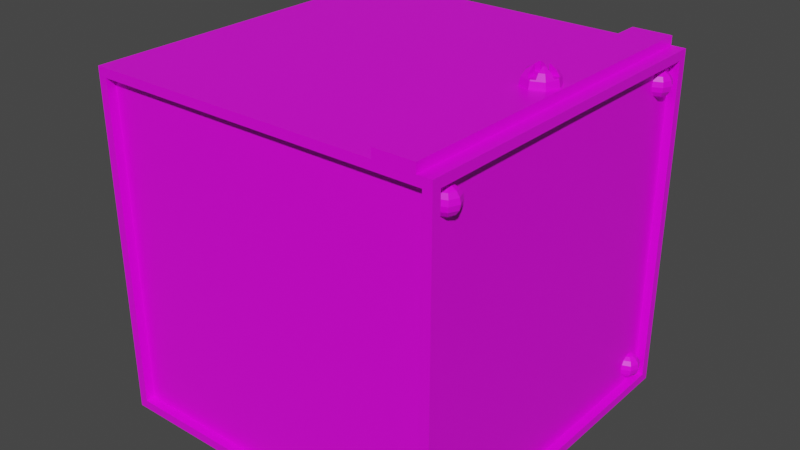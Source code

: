 # Source: machine_tile2.blend  (saved by Blender 4.2.66; exported with 4.5.12 LTS)
import bpy
from mathutils import Matrix  # noqa: F401  (used for matrix-valued properties, if any)

bpy.ops.wm.read_factory_settings(use_empty=True)
scene = bpy.context.scene
scene.name = 'Scene'

# ---- collections
col_collection = bpy.data.collections.new('Collection'); scene.collection.children.link(col_collection)

# ---- images (referenced by path relative to the original .blend; pixels are not part of the script)
import os
ASSET_DIR = os.environ.get("B2B_ASSET_DIR", "")  # directory of the original .blend (textures are referenced by path, not embedded)
HERE = os.path.dirname(os.path.abspath(__file__))  # packed textures are extracted next to this script under _unpacked/

def load_image(name, relpath, width, height, colorspace="sRGB"):
    """Load a texture the original file referenced (path relative to the .blend, or extracted next to this script)."""
    p = next((c for c in (os.path.join(HERE, relpath), os.path.join(ASSET_DIR, relpath)) if relpath and os.path.exists(c)), "")
    if p:
        img = bpy.data.images.load(p, check_existing=True)
        img.name = name
    else:  # same state as the original file: an image datablock whose file is absent (Cycles renders it pink)
        img = bpy.data.images.new(name, width, height)
        img.source = "FILE"
        img.filepath = "//" + (relpath or name)
    img.colorspace_settings.name = colorspace
    return img
img_carry_vault_tex_png = load_image('carry_vault_tex.png', 'carry_vault_tex.png', 1024, 1024, 'sRGB')

# ---- materials (node trees are filled in below, after node groups)
mat_carry_vault_material = bpy.data.materials.new('carry_vault_material')
mat_carry_vault_material.alpha_threshold = 0.0
mat_carry_vault_material.use_transparent_shadow = False
mat_carry_vault_material.line_color = (0.0, 0.0, 0.0, 1.0)

# ---- material node trees
mat_carry_vault_material.use_nodes = True; mat_carry_vault_material.node_tree.nodes.clear()
_N = mat_carry_vault_material.node_tree.nodes; _L = mat_carry_vault_material.node_tree.links
n0 = _N.new('ShaderNodeOutputMaterial'); n0.name = 'Material Output'; n0.location = (300, 300)
n1 = _N.new('ShaderNodeBsdfPrincipled'); n1.name = 'Principled BSDF'; n1.location = (10, 300)
n1.distribution = 'GGX'
n1.subsurface_method = 'RANDOM_WALK_SKIN'
n1.inputs[2].default_value = 0.4
n1.inputs[3].default_value = 1.45
n1.inputs[27].default_value = (0.0, 0.0, 0.0, 1.0)
n1.inputs[28].default_value = 1.0
n2 = _N.new('ShaderNodeTexImage'); n2.name = '画像テクスチャ'; n2.location = (-280, 280)
n2.image = img_carry_vault_tex_png
_L.new(n1.outputs[0], n0.inputs[0])
_L.new(n2.outputs[0], n1.inputs[0])
n0.is_active_output = True

# ---- world
world_world = bpy.data.worlds.new('World'); scene.world = world_world
world_world.use_nodes = True; world_world.node_tree.nodes.clear()
_N = world_world.node_tree.nodes; _L = world_world.node_tree.links
n0 = _N.new('ShaderNodeOutputWorld'); n0.name = 'World Output'; n0.location = (300, 300)
n1 = _N.new('ShaderNodeBackground'); n1.name = 'Background'; n1.location = (10, 300)
n1.inputs[0].default_value = (0.05088, 0.05088, 0.05088, 1.0)
_L.new(n1.outputs[0], n0.inputs[0])
n0.is_active_output = True
world_world.color = (0.05088, 0.05088, 0.05088)
world_world.use_sun_shadow = False
world_world.sun_shadow_jitter_overblur = 0.0

# ---- meshes
me_cube = bpy.data.meshes.new('Cube')
me_cube.from_pydata([(0.5, -0.5, -0.975), (0.0, -0.5, -0.975), (0.5, 0.0, -0.975), (0.0, 0.0, -0.975), (0.35, 0.0, 0.025), (0.35, -0.46, 0.025), (0.0, 0.0, 0.0), (0.35, 0.0, 0.0), (0.0, -0.46, 0.0), (0.35, -0.46, 0.0), (0.46, 0.0, 0.025), (0.46, -0.46, 0.025), (0.5, 0.0, 0.0), (0.5, -0.5, 0.0), (0.0, -0.5, 0.0), (0.46, 0.0, 0.0), (0.46, -0.46, 0.0), (0.0, -0.5, -0.95), (0.0, -0.5, -0.025), (0.475, -0.5, -0.025), (0.475, -0.5, -0.95), (0.0, -0.475, -0.95), (0.0, -0.475, -0.025), (0.475, -0.475, -0.025), (0.475, -0.475, -0.95), (0.475, 0.0, -0.02436), (0.475, -0.475, -0.02564), (0.475, 0.0, -0.95), (0.475, -0.475, -0.95), (0.5, -0.475, -0.95), (0.5, -0.475, -0.02564), (0.5, 0.0, -0.02436), (0.5, 0.0, -0.95), (0.475, -0.4116, -0.04242), (0.475, -0.4001, -0.05007), (0.475, -0.3925, -0.06151), (0.475, -0.3898, -0.075), (0.475, -0.3925, -0.08849), (0.475, -0.4001, -0.09993), (0.475, -0.4116, -0.1076), (0.4845, -0.4155, -0.04242), (0.4926, -0.4074, -0.05007), (0.498, -0.402, -0.06151), (0.4999, -0.4001, -0.075), (0.498, -0.402, -0.08849), (0.4926, -0.4074, -0.09993), (0.4845, -0.4155, -0.1076), (0.4885, -0.4251, -0.04242), (0.4999, -0.4251, -0.05007), (0.5076, -0.4251, -0.06151), (0.5103, -0.4251, -0.075), (0.5076, -0.4251, -0.08849), (0.4999, -0.4251, -0.09993), (0.4885, -0.4251, -0.1076), (0.4845, -0.4346, -0.04242), (0.4926, -0.4427, -0.05007), (0.498, -0.4481, -0.06151), (0.4999, -0.45, -0.075), (0.498, -0.4481, -0.08849), (0.4926, -0.4427, -0.09993), (0.4845, -0.4346, -0.1076), (0.475, -0.4386, -0.04242), (0.475, -0.45, -0.05007), (0.475, -0.4576, -0.06151), (0.475, -0.4603, -0.075), (0.475, -0.4576, -0.08849), (0.475, -0.45, -0.09993), (0.475, -0.4386, -0.1076), (0.475, -0.4251, -0.03974), (0.475, -0.4251, -0.1103), (0.475, -0.4251, -0.075), (0.475, -0.4115, -0.8674), (0.475, -0.4001, -0.8751), (0.475, -0.3924, -0.8865), (0.475, -0.3897, -0.9), (0.475, -0.3924, -0.9135), (0.475, -0.4001, -0.9249), (0.475, -0.4115, -0.9326), (0.4845, -0.4155, -0.8674), (0.4926, -0.4074, -0.8751), (0.498, -0.402, -0.8865), (0.4999, -0.4001, -0.9), (0.498, -0.402, -0.9135), (0.4926, -0.4074, -0.9249), (0.4845, -0.4155, -0.9326), (0.4885, -0.425, -0.8674), (0.4999, -0.425, -0.8751), (0.5076, -0.425, -0.8865), (0.5103, -0.425, -0.9), (0.5076, -0.425, -0.9135), (0.4999, -0.425, -0.9249), (0.4885, -0.425, -0.9326), (0.4845, -0.4345, -0.8674), (0.4926, -0.4426, -0.8751), (0.498, -0.448, -0.8865), (0.4999, -0.4499, -0.9), (0.498, -0.448, -0.9135), (0.4926, -0.4426, -0.9249), (0.4845, -0.4345, -0.9326), (0.475, -0.4385, -0.8674), (0.475, -0.4499, -0.8751), (0.475, -0.4576, -0.8865), (0.475, -0.4603, -0.9), (0.475, -0.4576, -0.9135), (0.475, -0.4499, -0.9249), (0.475, -0.4385, -0.9326), (0.475, -0.425, -0.8647), (0.4655, -0.4345, -0.8674), (0.4574, -0.4426, -0.8751), (0.452, -0.448, -0.8865), (0.4501, -0.4499, -0.9), (0.452, -0.448, -0.9135), (0.4574, -0.4426, -0.9249), (0.4655, -0.4345, -0.9326), (0.4615, -0.425, -0.8674), (0.4501, -0.425, -0.8751), (0.4424, -0.425, -0.8865), (0.4397, -0.425, -0.9), (0.4424, -0.425, -0.9135), (0.4501, -0.425, -0.9249), (0.4615, -0.425, -0.9326), (0.475, -0.425, -0.9353), (0.4655, -0.4155, -0.8674), (0.4574, -0.4074, -0.8751), (0.452, -0.402, -0.8865), (0.4501, -0.4001, -0.9), (0.452, -0.402, -0.9135), (0.4574, -0.4074, -0.9249), (0.4655, -0.4155, -0.9326), (-0.5, -0.5, -0.975), (-0.5, 0.0, -0.975), (-0.46, 0.0, 0.0), (-0.46, -0.46, 0.0), (-0.5, 0.0, 0.0), (-0.5, -0.5, 0.0), (0.35, -0.5, 0.0), (0.46, -0.5, 0.0), (-0.475, -0.5, -0.025), (-0.475, -0.5, -0.95), (-0.475, -0.475, -0.025), (-0.475, -0.475, -0.95), (-0.475, 0.0, -0.02436), (-0.475, -0.475, -0.02564), (-0.475, 0.0, -0.95), (-0.475, -0.475, -0.95), (-0.5, -0.475, -0.95), (-0.5, -0.475, -0.02564), (-0.5, 0.0, -0.02436), (-0.5, 0.0, -0.95), (0.5, 0.5, -0.975), (0.3939, 0.01152, 0.04727), (0.0, 0.5, -0.975), (0.3939, -0.01085, 0.04727), (0.4163, 0.01152, 0.04727), (0.405, -0.04633, 0.04429), (0.4163, -0.01085, 0.04727), (0.405, -0.05013, 0.02517), (0.405, -0.0001727, 0.02517), (0.4185, -0.01369, 0.07133), (0.4299, -0.02515, 0.0605), (0.4376, -0.03281, 0.04429), (0.4403, -0.0355, 0.02517), (0.4511, -0.0001726, 0.04429), (0.4549, -0.0001726, 0.02517), (0.4185, 0.01335, 0.07133), (0.4299, 0.02481, 0.0605), (0.4376, 0.03247, 0.04429), (0.4403, 0.03515, 0.02517), (0.405, 0.04599, 0.04429), (0.405, 0.04979, 0.02517), (0.3914, 0.01335, 0.07133), (0.38, 0.02481, 0.0605), (0.3723, 0.03247, 0.04429), (0.3696, 0.03515, 0.02517), (0.3588, -0.0001726, 0.04429), (0.355, -0.0001726, 0.02517), (0.3914, -0.01369, 0.07133), (0.38, -0.02515, 0.0605), (0.3723, -0.03281, 0.04429), (0.3696, -0.0355, 0.02517), (0.35, 0.46, 0.025), (0.46, 0.46, 0.025), (0.5, 0.5, 0.0), (0.0, 0.5, 0.0), (0.0, 0.46, 0.0), (0.46, 0.46, 0.0), (0.405, -0.04434, 0.04727), (0.4163, -0.03081, 0.0605), (0.4163, -0.03965, 0.04727), (0.4163, -0.0146, 0.07133), (0.4163, -0.01149, 0.07195), (0.4163, -0.01085, 0.072), (0.4197, -0.01085, 0.07133), (0.4359, -0.01085, 0.0605), (0.4447, -0.01085, 0.04727), (0.4491, -0.0001726, 0.04727), (0.4192, 0.01152, 0.07133), (0.4354, 0.01152, 0.0605), (0.4443, 0.01152, 0.04727), (0.4167, 0.01152, 0.07184), (0.4163, 0.03047, 0.0605), (0.4163, 0.0393, 0.04727), (0.405, 0.04399, 0.04727), (0.4163, 0.01426, 0.07133), (0.4163, 0.01152, 0.07187), (0.3939, 0.03058, 0.0605), (0.3939, 0.03941, 0.04727), (0.3933, 0.01152, 0.07184), (0.3939, 0.01437, 0.07133), (0.3939, 0.01152, 0.07189), (0.3907, 0.01152, 0.07133), (0.3745, 0.01152, 0.0605), (0.3656, 0.01152, 0.04727), (0.3608, -0.0001726, 0.04727), (0.3903, -0.01085, 0.07133), (0.374, -0.01085, 0.0605), (0.3652, -0.01085, 0.04727), (0.3939, -0.01123, 0.07202), (0.3939, -0.01085, 0.07205), (0.3939, -0.03092, 0.0605), (0.3939, -0.03976, 0.04727), (0.3939, -0.01471, 0.07133), (0.0, 0.5, -0.95), (0.0, 0.5, -0.025), (0.475, 0.5, -0.025), (0.475, 0.5, -0.95), (0.0, 0.475, -0.95), (0.0, 0.475, -0.025), (0.475, 0.475, -0.025), (0.475, 0.475, -0.95), (0.475, 0.475, -0.02564), (0.475, 0.475, -0.95), (0.5, 0.475, -0.95), (0.5, 0.475, -0.02564), (0.475, 0.4116, -0.04242), (0.475, 0.4001, -0.05007), (0.475, 0.3925, -0.06151), (0.475, 0.3898, -0.075), (0.475, 0.3925, -0.08849), (0.475, 0.4001, -0.09993), (0.475, 0.4116, -0.1076), (0.4845, 0.4155, -0.04242), (0.4926, 0.4074, -0.05007), (0.498, 0.402, -0.06151), (0.4999, 0.4001, -0.075), (0.498, 0.402, -0.08849), (0.4926, 0.4074, -0.09993), (0.4845, 0.4155, -0.1076), (0.4885, 0.4251, -0.04242), (0.4999, 0.4251, -0.05007), (0.5076, 0.4251, -0.06151), (0.5103, 0.4251, -0.075), (0.5076, 0.4251, -0.08849), (0.4999, 0.4251, -0.09993), (0.4885, 0.4251, -0.1076), (0.4845, 0.4346, -0.04242), (0.4926, 0.4427, -0.05007), (0.498, 0.4481, -0.06151), (0.4999, 0.45, -0.075), (0.498, 0.4481, -0.08849), (0.4926, 0.4427, -0.09993), (0.4845, 0.4346, -0.1076), (0.475, 0.4386, -0.04242), (0.475, 0.45, -0.05007), (0.475, 0.4576, -0.06151), (0.475, 0.4603, -0.075), (0.475, 0.4576, -0.08849), (0.475, 0.45, -0.09993), (0.475, 0.4386, -0.1076), (0.475, 0.4251, -0.03974), (0.475, 0.4251, -0.1103), (0.475, 0.4251, -0.075), (0.475, 0.4115, -0.8674), (0.475, 0.4001, -0.8751), (0.475, 0.3924, -0.8865), (0.475, 0.3897, -0.9), (0.475, 0.3924, -0.9135), (0.475, 0.4001, -0.9249), (0.475, 0.4115, -0.9326), (0.4845, 0.4155, -0.8674), (0.4926, 0.4074, -0.8751), (0.498, 0.402, -0.8865), (0.4999, 0.4001, -0.9), (0.498, 0.402, -0.9135), (0.4926, 0.4074, -0.9249), (0.4845, 0.4155, -0.9326), (0.4885, 0.425, -0.8674), (0.4999, 0.425, -0.8751), (0.5076, 0.425, -0.8865), (0.5103, 0.425, -0.9), (0.5076, 0.425, -0.9135), (0.4999, 0.425, -0.9249), (0.4885, 0.425, -0.9326), (0.4845, 0.4345, -0.8674), (0.4926, 0.4426, -0.8751), (0.498, 0.448, -0.8865), (0.4999, 0.4499, -0.9), (0.498, 0.448, -0.9135), (0.4926, 0.4426, -0.9249), (0.4845, 0.4345, -0.9326), (0.475, 0.4385, -0.8674), (0.475, 0.4499, -0.8751), (0.475, 0.4576, -0.8865), (0.475, 0.4603, -0.9), (0.475, 0.4576, -0.9135), (0.475, 0.4499, -0.9249), (0.475, 0.4385, -0.9326), (0.475, 0.425, -0.8647), (0.4655, 0.4345, -0.8674), (0.4574, 0.4426, -0.8751), (0.452, 0.448, -0.8865), (0.4501, 0.4499, -0.9), (0.452, 0.448, -0.9135), (0.4574, 0.4426, -0.9249), (0.4655, 0.4345, -0.9326), (0.4615, 0.425, -0.8674), (0.4501, 0.425, -0.8751), (0.4424, 0.425, -0.8865), (0.4397, 0.425, -0.9), (0.4424, 0.425, -0.9135), (0.4501, 0.425, -0.9249), (0.4615, 0.425, -0.9326), (0.475, 0.425, -0.9353), (0.4655, 0.4155, -0.8674), (0.4574, 0.4074, -0.8751), (0.452, 0.402, -0.8865), (0.4501, 0.4001, -0.9), (0.452, 0.402, -0.9135), (0.4574, 0.4074, -0.9249), (0.4655, 0.4155, -0.9326), (-0.5, 0.5, -0.975), (-0.5, 0.5, 0.0), (-0.46, 0.46, 0.0), (-0.475, 0.5, -0.025), (-0.475, 0.5, -0.95), (-0.475, 0.475, -0.025), (-0.475, 0.475, -0.95), (-0.475, 0.475, -0.02564), (-0.475, 0.475, -0.95), (-0.5, 0.475, -0.95), (-0.5, 0.475, -0.02564), (0.46, -0.5, 0.025), (0.35, -0.5, 0.025), (0.35, 0.5, 0.025), (0.46, 0.5, 0.025), (0.46, 0.5, 0.0), (0.35, 0.5, 0.0), (0.35, 0.46, 0.0)], [(347, 185)], [(3, 2, 0, 1), (10, 11, 16, 15), (1, 0, 20, 17), (2, 32, 29, 0), (16, 13, 12, 15), (0, 13, 19, 20), (29, 30, 13, 0), (8, 9, 7, 6), (5, 4, 7, 9), (16, 136, 13), (11, 10, 4, 5), (13, 136, 135, 14, 18, 19), (13, 30, 31, 12), (17, 20, 24, 21), (21, 24, 23, 22), (19, 18, 22, 23), (20, 19, 23, 24), (31, 30, 26, 25), (30, 29, 28, 26), (25, 26, 28, 27), (29, 32, 27, 28), (38, 37, 44, 45), (36, 35, 42, 43), (34, 33, 40, 41), (39, 38, 45, 46), (37, 36, 43, 44), (35, 34, 41, 42), (33, 68, 40), (69, 39, 46), (46, 45, 52, 53), (44, 43, 50, 51), (42, 41, 48, 49), (40, 68, 47), (69, 46, 53), (45, 44, 51, 52), (43, 42, 49, 50), (41, 40, 47, 48), (49, 48, 55, 56), (47, 68, 54), (69, 53, 60), (52, 51, 58, 59), (50, 49, 56, 57), (48, 47, 54, 55), (53, 52, 59, 60), (51, 50, 57, 58), (69, 60, 67), (59, 58, 65, 66), (57, 56, 63, 64), (55, 54, 61, 62), (60, 59, 66, 67), (58, 57, 64, 65), (56, 55, 62, 63), (54, 68, 61), (35, 36, 70), (65, 64, 70), (36, 37, 70), (64, 63, 70), (62, 61, 70), (68, 33, 70), (63, 62, 70), (61, 68, 70), (33, 34, 70), (38, 39, 70), (69, 67, 70), (66, 65, 70), (37, 38, 70), (39, 69, 70), (67, 66, 70), (34, 35, 70), (76, 75, 82, 83), (74, 73, 80, 81), (72, 71, 78, 79), (77, 76, 83, 84), (75, 74, 81, 82), (73, 72, 79, 80), (71, 106, 78), (121, 77, 84), (84, 83, 90, 91), (82, 81, 88, 89), (80, 79, 86, 87), (78, 106, 85), (121, 84, 91), (83, 82, 89, 90), (81, 80, 87, 88), (79, 78, 85, 86), (87, 86, 93, 94), (85, 106, 92), (121, 91, 98), (90, 89, 96, 97), (88, 87, 94, 95), (86, 85, 92, 93), (91, 90, 97, 98), (89, 88, 95, 96), (121, 98, 105), (97, 96, 103, 104), (95, 94, 101, 102), (93, 92, 99, 100), (98, 97, 104, 105), (96, 95, 102, 103), (94, 93, 100, 101), (92, 106, 99), (100, 99, 107, 108), (105, 104, 112, 113), (103, 102, 110, 111), (101, 100, 108, 109), (99, 106, 107), (121, 105, 113), (104, 103, 111, 112), (102, 101, 109, 110), (113, 112, 119, 120), (111, 110, 117, 118), (109, 108, 115, 116), (107, 106, 114), (121, 113, 120), (112, 111, 118, 119), (110, 109, 116, 117), (108, 107, 114, 115), (114, 106, 122), (121, 120, 128), (119, 118, 126, 127), (117, 116, 124, 125), (115, 114, 122, 123), (120, 119, 127, 128), (118, 117, 125, 126), (116, 115, 123, 124), (127, 126, 75, 76), (125, 124, 73, 74), (123, 122, 71, 72), (128, 127, 76, 77), (126, 125, 74, 75), (124, 123, 72, 73), (122, 106, 71), (121, 128, 77), (3, 1, 129, 130), (135, 9, 8, 14), (1, 17, 138, 129), (130, 129, 145, 148), (132, 131, 133, 134), (129, 138, 137, 134), (145, 129, 134, 146), (8, 6, 131, 132), (134, 14, 8, 132), (134, 137, 18, 14), (134, 133, 147, 146), (17, 21, 140, 138), (21, 22, 139, 140), (137, 139, 22, 18), (138, 140, 139, 137), (147, 141, 142, 146), (146, 142, 144, 145), (141, 143, 144, 142), (145, 144, 143, 148), (3, 151, 149, 2), (10, 15, 185, 181), (173, 157, 175), (159, 187, 188, 186, 154, 160), (189, 158, 190), (179, 157, 156), (156, 161, 160, 154), (189, 187, 159, 158), (192, 191, 190, 158), (175, 157, 179), (161, 163, 162, 160), (193, 192, 158, 159), (161, 157, 163), (195, 194, 193, 159, 160, 162), (163, 167, 166, 162), (196, 197, 165, 164), (165, 197, 198, 195, 162, 166), (164, 199, 196), (151, 222, 225, 149), (202, 201, 200, 165, 166, 168), (164, 203, 204, 199), (167, 169, 168, 166), (200, 203, 164, 165), (169, 157, 173), (171, 205, 206, 202, 168, 172), (207, 209, 208, 170), (156, 157, 161), (169, 173, 172, 168), (170, 208, 205, 171), (2, 149, 232, 32), (173, 175, 174, 172), (171, 211, 210, 170), (163, 157, 167), (174, 213, 212, 211, 171, 172), (170, 210, 207), (175, 179, 178, 174), (214, 215, 177, 176), (167, 157, 169), (177, 215, 216, 213, 174, 178), (176, 217, 218, 214), (185, 15, 12, 182), (149, 225, 224, 182), (154, 186, 220, 219, 177, 178), (176, 221, 217), (232, 149, 182, 233), (179, 156, 154, 178), (177, 219, 221, 176), (4, 180, 347, 7), (131, 6, 184, 332), (10, 181, 180, 4), (347, 346, 183, 184), (182, 224, 223, 183, 346, 345), (182, 12, 31, 233), (190, 191, 155, 188, 187, 189), (152, 155, 153, 150), (213, 216, 152, 150, 212), (214, 218, 152, 216, 215), (150, 209, 207, 210, 211, 212), (191, 192, 193, 194, 155), (196, 199, 204, 153, 198, 197), (195, 198, 153, 155, 194), (220, 186, 188, 155, 152), (218, 217, 221, 219, 220, 152), (203, 200, 201, 153, 204), (206, 205, 208, 209, 150), (202, 206, 150, 153, 201), (222, 226, 229, 225), (226, 227, 228, 229), (224, 228, 227, 223), (225, 229, 228, 224), (31, 25, 230, 233), (233, 230, 231, 232), (25, 27, 231, 230), (232, 231, 27, 32), (239, 246, 245, 238), (237, 244, 243, 236), (235, 242, 241, 234), (240, 247, 246, 239), (238, 245, 244, 237), (236, 243, 242, 235), (234, 241, 269), (270, 247, 240), (247, 254, 253, 246), (245, 252, 251, 244), (243, 250, 249, 242), (241, 248, 269), (270, 254, 247), (246, 253, 252, 245), (244, 251, 250, 243), (242, 249, 248, 241), (250, 257, 256, 249), (248, 255, 269), (270, 261, 254), (253, 260, 259, 252), (251, 258, 257, 250), (249, 256, 255, 248), (254, 261, 260, 253), (252, 259, 258, 251), (270, 268, 261), (260, 267, 266, 259), (258, 265, 264, 257), (256, 263, 262, 255), (261, 268, 267, 260), (259, 266, 265, 258), (257, 264, 263, 256), (255, 262, 269), (236, 271, 237), (266, 271, 265), (237, 271, 238), (265, 271, 264), (263, 271, 262), (269, 271, 234), (264, 271, 263), (262, 271, 269), (234, 271, 235), (239, 271, 240), (270, 271, 268), (267, 271, 266), (238, 271, 239), (240, 271, 270), (268, 271, 267), (235, 271, 236), (277, 284, 283, 276), (275, 282, 281, 274), (273, 280, 279, 272), (278, 285, 284, 277), (276, 283, 282, 275), (274, 281, 280, 273), (272, 279, 307), (322, 285, 278), (285, 292, 291, 284), (283, 290, 289, 282), (281, 288, 287, 280), (279, 286, 307), (322, 292, 285), (284, 291, 290, 283), (282, 289, 288, 281), (280, 287, 286, 279), (288, 295, 294, 287), (286, 293, 307), (322, 299, 292), (291, 298, 297, 290), (289, 296, 295, 288), (287, 294, 293, 286), (292, 299, 298, 291), (290, 297, 296, 289), (322, 306, 299), (298, 305, 304, 297), (296, 303, 302, 295), (294, 301, 300, 293), (299, 306, 305, 298), (297, 304, 303, 296), (295, 302, 301, 294), (293, 300, 307), (301, 309, 308, 300), (306, 314, 313, 305), (304, 312, 311, 303), (302, 310, 309, 301), (300, 308, 307), (322, 314, 306), (305, 313, 312, 304), (303, 311, 310, 302), (314, 321, 320, 313), (312, 319, 318, 311), (310, 317, 316, 309), (308, 315, 307), (322, 321, 314), (313, 320, 319, 312), (311, 318, 317, 310), (309, 316, 315, 308), (315, 323, 307), (322, 329, 321), (320, 328, 327, 319), (318, 326, 325, 317), (316, 324, 323, 315), (321, 329, 328, 320), (319, 327, 326, 318), (317, 325, 324, 316), (328, 277, 276, 327), (326, 275, 274, 325), (324, 273, 272, 323), (329, 278, 277, 328), (327, 276, 275, 326), (325, 274, 273, 324), (323, 272, 307), (322, 278, 329), (3, 130, 330, 151), (151, 330, 334, 222), (130, 148, 339, 330), (332, 331, 133, 131), (330, 331, 333, 334), (339, 340, 331, 330), (343, 180, 181, 344), (185, 182, 345), (331, 332, 184, 183), (345, 344, 181, 185), (331, 183, 223, 333), (147, 133, 331, 340), (222, 334, 336, 226), (226, 336, 335, 227), (333, 223, 227, 335), (334, 333, 335, 336), (147, 340, 337, 141), (340, 339, 338, 337), (141, 337, 338, 143), (339, 148, 143, 338), (136, 16, 11, 341), (341, 11, 5, 342), (136, 341, 342, 135), (5, 9, 135, 342), (345, 346, 343, 344), (7, 347, 184, 6), (346, 347, 180, 343)])
_uv = me_cube.uv_layers.new(name='UVMap')
_uv.uv.foreach_set('vector', [0.0288, 0.976, 0.03228, 0.976, 0.03228, 0.9795, 0.0288, 0.9795, 0.02093, 0.904, 0.01113, 0.9042, 0.01112, 0.9037, 0.02092, 0.9035, 0.0288, 0.9795, 0.03228, 0.9795, 0.03211, 0.9796, 0.0288, 0.9796, 0.03228, 0.976, 0.03246, 0.976, 0.03246, 0.9793, 0.03228, 0.9795, 0.03971, 0.9792, 0.03943, 0.9795, 0.03943, 0.976, 0.03971, 0.976, 0.03246, 0.9796, 0.03246, 0.9864, 0.03228, 0.9863, 0.03228, 0.9798, 0.03263, 0.9795, 0.03908, 0.9795, 0.03926, 0.9796, 0.03246, 0.9796, 0.01467, 0.9792, 0.01223, 0.9792, 0.01224, 0.976, 0.01468, 0.976, 0.01119, 0.9066, 0.02098, 0.9064, 0.02099, 0.9069, 0.0112, 0.9071, 0.03971, 0.9792, 0.03971, 0.9795, 0.03943, 0.9795, 0.01113, 0.9042, 0.02093, 0.904, 0.02098, 0.9064, 0.01119, 0.9066, 0.03228, 0.9866, 0.032, 0.9866, 0.03124, 0.9866, 0.02879, 0.9866, 0.02879, 0.9864, 0.03211, 0.9864, 0.03943, 0.9795, 0.03925, 0.9793, 0.03926, 0.976, 0.03943, 0.976, 0.0288, 0.9796, 0.03211, 0.9796, 0.03211, 0.9798, 0.0288, 0.9798, 0.02617, 0.9072, 0.02773, 0.9072, 0.02773, 0.9102, 0.02617, 0.9102, 0.03211, 0.9864, 0.02879, 0.9864, 0.02879, 0.9863, 0.03211, 0.9863, 0.03228, 0.9798, 0.03228, 0.9863, 0.03211, 0.9863, 0.03211, 0.9798, 0.03926, 0.976, 0.03925, 0.9793, 0.03908, 0.9793, 0.03909, 0.976, 0.03908, 0.9795, 0.03263, 0.9795, 0.03263, 0.9793, 0.03908, 0.9793, 0.03103, 0.9054, 0.03103, 0.9069, 0.02798, 0.9069, 0.02798, 0.9054, 0.03246, 0.9793, 0.03246, 0.976, 0.03263, 0.976, 0.03263, 0.9793, 0.03099, 0.8311, 0.03176, 0.8307, 0.03201, 0.832, 0.03138, 0.8321, 0.0326, 0.8306, 0.03345, 0.8307, 0.03328, 0.832, 0.03264, 0.832, 0.03425, 0.831, 0.03494, 0.8316, 0.03463, 0.8322, 0.03393, 0.8321, 0.0304, 0.8318, 0.03099, 0.8311, 0.03138, 0.8321, 0.03072, 0.8323, 0.03176, 0.8307, 0.0326, 0.8306, 0.03264, 0.832, 0.03201, 0.832, 0.03345, 0.8307, 0.03425, 0.831, 0.03393, 0.8321, 0.03328, 0.832, 0.03494, 0.8316, 0.03543, 0.8324, 0.03463, 0.8322, 0.02996, 0.8325, 0.0304, 0.8318, 0.03072, 0.8323, 0.03072, 0.8323, 0.03138, 0.8321, 0.03132, 0.833, 0.0307, 0.8328, 0.03201, 0.832, 0.03264, 0.832, 0.03267, 0.8334, 0.03194, 0.8332, 0.03328, 0.832, 0.03393, 0.8321, 0.03404, 0.833, 0.0334, 0.8332, 0.03463, 0.8322, 0.03543, 0.8324, 0.03468, 0.8327, 0.02996, 0.8325, 0.03072, 0.8323, 0.0307, 0.8328, 0.03138, 0.8321, 0.03201, 0.832, 0.03194, 0.8332, 0.03132, 0.833, 0.03264, 0.832, 0.03328, 0.832, 0.0334, 0.8332, 0.03267, 0.8334, 0.03393, 0.8321, 0.03463, 0.8322, 0.03468, 0.8327, 0.03404, 0.833, 0.0334, 0.8332, 0.03404, 0.833, 0.0346, 0.8337, 0.03413, 0.8343, 0.03468, 0.8327, 0.03543, 0.8324, 0.03502, 0.8331, 0.02996, 0.8325, 0.0307, 0.8328, 0.03039, 0.8332, 0.03132, 0.833, 0.03194, 0.8332, 0.0313, 0.8343, 0.03083, 0.8337, 0.03267, 0.8334, 0.0334, 0.8332, 0.03413, 0.8343, 0.03354, 0.8348, 0.03404, 0.833, 0.03468, 0.8327, 0.03502, 0.8331, 0.0346, 0.8337, 0.0307, 0.8328, 0.03132, 0.833, 0.03083, 0.8337, 0.03039, 0.8332, 0.03194, 0.8332, 0.03267, 0.8334, 0.03184, 0.8348, 0.0313, 0.8343, 0.02996, 0.8325, 0.03039, 0.8332, 0.02981, 0.8334, 0.03083, 0.8337, 0.0313, 0.8343, 0.03019, 0.835, 0.0299, 0.8342, 0.03354, 0.8348, 0.03413, 0.8343, 0.03538, 0.835, 0.03496, 0.8358, 0.0346, 0.8337, 0.03502, 0.8331, 0.03562, 0.8333, 0.03563, 0.8342, 0.03039, 0.8332, 0.03083, 0.8337, 0.0299, 0.8342, 0.02981, 0.8334, 0.0313, 0.8343, 0.03184, 0.8348, 0.0306, 0.8357, 0.03019, 0.835, 0.03413, 0.8343, 0.0346, 0.8337, 0.03563, 0.8342, 0.03538, 0.835, 0.03502, 0.8331, 0.03543, 0.8324, 0.03562, 0.8333, 0.03345, 0.8307, 0.0326, 0.8306, 0.03333, 0.8285, 0.03019, 0.835, 0.0306, 0.8357, 0.02873, 0.8364, 0.0326, 0.8306, 0.03176, 0.8307, 0.03175, 0.8285, 0.03496, 0.8358, 0.03538, 0.835, 0.03715, 0.8365, 0.03563, 0.8342, 0.03562, 0.8333, 0.03786, 0.8337, 0.03543, 0.8324, 0.03494, 0.8316, 0.03715, 0.8308, 0.03538, 0.835, 0.03563, 0.8342, 0.03765, 0.8352, 0.03562, 0.8333, 0.03543, 0.8324, 0.03774, 0.8323, 0.03494, 0.8316, 0.03425, 0.831, 0.03607, 0.8296, 0.03099, 0.8311, 0.0304, 0.8318, 0.02911, 0.83, 0.02996, 0.8325, 0.02981, 0.8334, 0.02771, 0.8326, 0.0299, 0.8342, 0.03019, 0.835, 0.02811, 0.8353, 0.03176, 0.8307, 0.03099, 0.8311, 0.03041, 0.829, 0.0304, 0.8318, 0.02996, 0.8325, 0.02827, 0.8311, 0.02981, 0.8334, 0.0299, 0.8342, 0.02771, 0.834, 0.03425, 0.831, 0.03345, 0.8307, 0.03469, 0.8288, 0.01652, 0.8319, 0.01645, 0.8318, 0.01671, 0.8316, 0.01673, 0.8318, 0.01638, 0.8317, 0.01628, 0.8316, 0.01642, 0.8313, 0.01662, 0.8314, 0.01618, 0.8315, 0.01605, 0.8315, 0.01604, 0.8313, 0.01622, 0.8313, 0.01656, 0.832, 0.01652, 0.8319, 0.01673, 0.8318, 0.01668, 0.832, 0.01645, 0.8318, 0.01638, 0.8317, 0.01662, 0.8314, 0.01671, 0.8316, 0.01628, 0.8316, 0.01618, 0.8315, 0.01622, 0.8313, 0.01642, 0.8313, 0.01605, 0.8315, 0.01587, 0.8314, 0.01604, 0.8313, 0.0166, 0.8322, 0.01656, 0.832, 0.01668, 0.832, 0.01668, 0.832, 0.01673, 0.8318, 0.01704, 0.832, 0.0168, 0.8321, 0.01671, 0.8316, 0.01662, 0.8314, 0.01946, 0.8285, 0.01753, 0.8316, 0.01642, 0.8313, 0.01622, 0.8313, 0.01603, 0.8309, 0.01648, 0.8303, 0.01604, 0.8313, 0.01587, 0.8314, 0.0159, 0.8312, 0.0166, 0.8322, 0.01668, 0.832, 0.0168, 0.8321, 0.01673, 0.8318, 0.01671, 0.8316, 0.01753, 0.8316, 0.01704, 0.832, 0.01662, 0.8314, 0.01642, 0.8313, 0.01648, 0.8303, 0.01946, 0.8285, 0.01622, 0.8313, 0.01604, 0.8313, 0.0159, 0.8312, 0.01603, 0.8309, 0.01648, 0.8303, 0.01603, 0.8309, 0.01546, 0.831, 0.01474, 0.8305, 0.0159, 0.8312, 0.01587, 0.8314, 0.01571, 0.8313, 0.0166, 0.8322, 0.0168, 0.8321, 0.01676, 0.8323, 0.01704, 0.832, 0.01753, 0.8316, 0.01768, 0.8331, 0.01705, 0.8325, 0.01946, 0.8285, 0.01648, 0.8303, 0.01474, 0.8305, 0.01243, 0.8283, 0.01603, 0.8309, 0.0159, 0.8312, 0.01571, 0.8313, 0.01546, 0.831, 0.0168, 0.8321, 0.01704, 0.832, 0.01705, 0.8325, 0.01676, 0.8323, 0.01753, 0.8316, 0.01946, 0.8285, 0.01996, 0.8353, 0.01768, 0.8331, 0.0166, 0.8322, 0.01676, 0.8323, 0.01657, 0.8324, 0.01705, 0.8325, 0.01768, 0.8331, 0.01601, 0.8333, 0.01644, 0.8327, 0.01243, 0.8283, 0.01474, 0.8305, 0.01492, 0.832, 0.01301, 0.8352, 0.01546, 0.831, 0.01571, 0.8313, 0.01568, 0.8315, 0.01537, 0.8316, 0.01676, 0.8323, 0.01705, 0.8325, 0.01644, 0.8327, 0.01657, 0.8324, 0.01768, 0.8331, 0.01996, 0.8353, 0.01301, 0.8352, 0.01601, 0.8333, 0.01474, 0.8305, 0.01546, 0.831, 0.01537, 0.8316, 0.01492, 0.832, 0.01571, 0.8313, 0.01587, 0.8314, 0.01568, 0.8315, 0.01537, 0.8316, 0.01568, 0.8315, 0.01579, 0.8316, 0.01575, 0.8318, 0.01657, 0.8324, 0.01644, 0.8327, 0.01624, 0.8323, 0.01643, 0.8323, 0.01601, 0.8333, 0.01301, 0.8352, 0.01585, 0.8322, 0.01602, 0.8323, 0.01492, 0.832, 0.01537, 0.8316, 0.01575, 0.8318, 0.01576, 0.832, 0.01568, 0.8315, 0.01587, 0.8314, 0.01579, 0.8316, 0.0166, 0.8322, 0.01657, 0.8324, 0.01643, 0.8323, 0.01644, 0.8327, 0.01601, 0.8333, 0.01602, 0.8323, 0.01624, 0.8323, 0.01301, 0.8352, 0.01492, 0.832, 0.01576, 0.832, 0.01585, 0.8322, 0.01643, 0.8323, 0.01624, 0.8323, 0.01629, 0.8321, 0.01642, 0.8321, 0.01602, 0.8323, 0.01585, 0.8322, 0.01609, 0.8319, 0.01618, 0.832, 0.01576, 0.832, 0.01575, 0.8318, 0.01596, 0.8317, 0.01601, 0.8318, 0.01579, 0.8316, 0.01587, 0.8314, 0.01591, 0.8316, 0.0166, 0.8322, 0.01643, 0.8323, 0.01642, 0.8321, 0.01624, 0.8323, 0.01602, 0.8323, 0.01618, 0.832, 0.01629, 0.8321, 0.01585, 0.8322, 0.01576, 0.832, 0.01601, 0.8318, 0.01609, 0.8319, 0.01575, 0.8318, 0.01579, 0.8316, 0.01591, 0.8316, 0.01596, 0.8317, 0.01591, 0.8316, 0.01587, 0.8314, 0.01599, 0.8315, 0.0166, 0.8322, 0.01642, 0.8321, 0.01648, 0.832, 0.01629, 0.8321, 0.01618, 0.832, 0.01631, 0.8319, 0.01638, 0.832, 0.01609, 0.8319, 0.01601, 0.8318, 0.01616, 0.8317, 0.01623, 0.8318, 0.01596, 0.8317, 0.01591, 0.8316, 0.01599, 0.8315, 0.01608, 0.8316, 0.01642, 0.8321, 0.01629, 0.8321, 0.01638, 0.832, 0.01648, 0.832, 0.01618, 0.832, 0.01609, 0.8319, 0.01623, 0.8318, 0.01631, 0.8319, 0.01601, 0.8318, 0.01596, 0.8317, 0.01608, 0.8316, 0.01616, 0.8317, 0.01638, 0.832, 0.01631, 0.8319, 0.01645, 0.8318, 0.01652, 0.8319, 0.01623, 0.8318, 0.01616, 0.8317, 0.01628, 0.8316, 0.01638, 0.8317, 0.01608, 0.8316, 0.01599, 0.8315, 0.01605, 0.8315, 0.01618, 0.8315, 0.01648, 0.832, 0.01638, 0.832, 0.01652, 0.8319, 0.01656, 0.832, 0.01631, 0.8319, 0.01623, 0.8318, 0.01638, 0.8317, 0.01645, 0.8318, 0.01616, 0.8317, 0.01608, 0.8316, 0.01618, 0.8315, 0.01628, 0.8316, 0.01599, 0.8315, 0.01587, 0.8314, 0.01605, 0.8315, 0.0166, 0.8322, 0.01648, 0.832, 0.01656, 0.832, 0.0288, 0.976, 0.0288, 0.9795, 0.02531, 0.9795, 0.02531, 0.976, 0.01223, 0.9794, 0.01223, 0.9792, 0.01467, 0.9792, 0.01467, 0.9794, 0.0288, 0.9795, 0.0288, 0.9796, 0.02548, 0.9796, 0.02531, 0.9795, 0.02531, 0.976, 0.02531, 0.9795, 0.02513, 0.9793, 0.02514, 0.976, 0.01788, 0.9792, 0.01788, 0.976, 0.01816, 0.976, 0.01816, 0.9794, 0.02513, 0.9796, 0.02531, 0.9798, 0.02531, 0.9863, 0.02513, 0.9864, 0.02496, 0.9795, 0.02513, 0.9796, 0.01834, 0.9796, 0.01851, 0.9794, 0.01467, 0.9792, 0.01468, 0.976, 0.01788, 0.976, 0.01788, 0.9792, 0.01816, 0.9794, 0.01467, 0.9794, 0.01467, 0.9792, 0.01788, 0.9792, 0.02531, 0.9866, 0.02548, 0.9864, 0.02879, 0.9864, 0.02879, 0.9866, 0.01816, 0.9794, 0.01816, 0.976, 0.01833, 0.976, 0.01834, 0.9793, 0.0288, 0.9796, 0.0288, 0.9798, 0.02548, 0.9798, 0.02548, 0.9796, 0.02617, 0.9072, 0.02617, 0.9102, 0.0246, 0.9102, 0.0246, 0.9072, 0.02548, 0.9864, 0.02548, 0.9863, 0.02879, 0.9863, 0.02879, 0.9864, 0.02531, 0.9798, 0.02548, 0.9798, 0.02548, 0.9863, 0.02531, 0.9863, 0.01833, 0.976, 0.01851, 0.976, 0.01851, 0.9793, 0.01834, 0.9793, 0.01851, 0.9794, 0.01851, 0.9793, 0.02496, 0.9793, 0.02496, 0.9795, 0.02131, 0.9054, 0.02436, 0.9054, 0.02436, 0.9069, 0.02131, 0.9069, 0.02513, 0.9793, 0.02496, 0.9793, 0.02496, 0.976, 0.02514, 0.976, 0.0288, 0.976, 0.0288, 0.9725, 0.03228, 0.9725, 0.03228, 0.976, 0.02093, 0.904, 0.02092, 0.9035, 0.03071, 0.9033, 0.03072, 0.9038, 0.01282, 0.859, 0.01117, 0.861, 0.01089, 0.8584, 0.01007, 0.8538, 0.01012, 0.8541, 0.009569, 0.8545, 0.009452, 0.8551, 0.009314, 0.8551, 0.009558, 0.8535, 0.01037, 0.854, 0.01037, 0.8539, 0.01041, 0.854, 0.009119, 0.8573, 0.006211, 0.8573, 0.008262, 0.8552, 0.008262, 0.8552, 0.00859, 0.853, 0.009558, 0.8535, 0.009314, 0.8551, 0.01037, 0.854, 0.01012, 0.8541, 0.01007, 0.8538, 0.01037, 0.8539, 0.01041, 0.8539, 0.01042, 0.854, 0.01041, 0.854, 0.01037, 0.8539, 0.01089, 0.8584, 0.00862, 0.86, 0.009119, 0.8573, 0.00859, 0.853, 0.01025, 0.8514, 0.01091, 0.8523, 0.009558, 0.8535, 0.01044, 0.8536, 0.01041, 0.8539, 0.01037, 0.8539, 0.01007, 0.8538, 0.00859, 0.853, 0.007457, 0.8502, 0.01025, 0.8514, 0.01101, 0.8525, 0.01054, 0.8529, 0.01044, 0.8536, 0.01007, 0.8538, 0.009558, 0.8535, 0.01091, 0.8523, 0.01025, 0.8514, 0.01232, 0.8504, 0.01269, 0.8515, 0.01091, 0.8523, 0.01321, 0.8536, 0.0123, 0.8529, 0.013, 0.8525, 0.0133, 0.8535, 0.013, 0.8525, 0.0123, 0.8529, 0.01166, 0.8522, 0.01101, 0.8525, 0.01091, 0.8523, 0.01269, 0.8515, 0.0133, 0.8535, 0.01334, 0.8537, 0.01321, 0.8536, 0.0288, 0.9725, 0.0288, 0.9723, 0.03211, 0.9723, 0.03228, 0.9725, 0.01474, 0.8514, 0.01399, 0.8515, 0.01384, 0.8525, 0.013, 0.8525, 0.01269, 0.8515, 0.01476, 0.8512, 0.0133, 0.8535, 0.01344, 0.8535, 0.01336, 0.8537, 0.01334, 0.8537, 0.01232, 0.8504, 0.01467, 0.85, 0.01476, 0.8512, 0.01269, 0.8515, 0.01384, 0.8525, 0.01344, 0.8535, 0.0133, 0.8535, 0.013, 0.8525, 0.01476, 0.859, 0.01379, 0.8613, 0.01282, 0.859, 0.01309, 0.8571, 0.01381, 0.8571, 0.01404, 0.8578, 0.01465, 0.8578, 0.01469, 0.858, 0.01295, 0.858, 0.01325, 0.8561, 0.01327, 0.8561, 0.01336, 0.8562, 0.01323, 0.8562, 0.008262, 0.8552, 0.005763, 0.8537, 0.00859, 0.853, 0.01476, 0.859, 0.01282, 0.859, 0.01295, 0.858, 0.01469, 0.858, 0.01323, 0.8562, 0.01336, 0.8562, 0.01381, 0.8571, 0.01309, 0.8571, 0.03228, 0.976, 0.03228, 0.9725, 0.03246, 0.9727, 0.03246, 0.976, 0.01282, 0.859, 0.01089, 0.8584, 0.01132, 0.8575, 0.01295, 0.858, 0.01309, 0.8571, 0.01245, 0.8568, 0.01314, 0.8562, 0.01323, 0.8562, 0.01025, 0.8514, 0.01003, 0.8484, 0.01232, 0.8504, 0.01132, 0.8575, 0.01139, 0.8573, 0.01199, 0.8575, 0.01245, 0.8568, 0.01309, 0.8571, 0.01295, 0.858, 0.01323, 0.8562, 0.01314, 0.8562, 0.01325, 0.8561, 0.01089, 0.8584, 0.009119, 0.8573, 0.009886, 0.8566, 0.01132, 0.8575, 0.01066, 0.856, 0.01071, 0.8563, 0.01034, 0.8562, 0.0106, 0.856, 0.01232, 0.8504, 0.01303, 0.8473, 0.01467, 0.85, 0.01034, 0.8562, 0.01071, 0.8563, 0.01091, 0.857, 0.01139, 0.8573, 0.01132, 0.8575, 0.009886, 0.8566, 0.0106, 0.856, 0.01065, 0.856, 0.01065, 0.856, 0.01066, 0.856, 0.03971, 0.9728, 0.03971, 0.976, 0.03943, 0.976, 0.03943, 0.9725, 0.03246, 0.9723, 0.03228, 0.9721, 0.03229, 0.9657, 0.03246, 0.9655, 0.009314, 0.8551, 0.009452, 0.8551, 0.009678, 0.8556, 0.01031, 0.8558, 0.01034, 0.8562, 0.009886, 0.8566, 0.0106, 0.856, 0.0106, 0.856, 0.01065, 0.856, 0.03263, 0.9725, 0.03246, 0.9723, 0.03926, 0.9723, 0.03908, 0.9725, 0.009119, 0.8573, 0.008262, 0.8552, 0.009314, 0.8551, 0.009886, 0.8566, 0.01034, 0.8562, 0.01031, 0.8558, 0.0106, 0.856, 0.0106, 0.856, 0.02098, 0.9064, 0.03078, 0.9061, 0.03079, 0.9067, 0.02099, 0.9069, 0.01788, 0.976, 0.01468, 0.976, 0.01468, 0.9728, 0.01788, 0.9728, 0.02093, 0.904, 0.03072, 0.9038, 0.03078, 0.9061, 0.02098, 0.9064, 0.01224, 0.9728, 0.01224, 0.9725, 0.01468, 0.9725, 0.01468, 0.9728, 0.03229, 0.9653, 0.03211, 0.9655, 0.0288, 0.9655, 0.0288, 0.9653, 0.03124, 0.9653, 0.03201, 0.9653, 0.03943, 0.9725, 0.03943, 0.976, 0.03926, 0.976, 0.03925, 0.9727, 0.01041, 0.854, 0.01042, 0.854, 0.01101, 0.8543, 0.009569, 0.8545, 0.01012, 0.8541, 0.01037, 0.854, 0.01118, 0.8555, 0.01101, 0.8543, 0.01237, 0.854, 0.01259, 0.8556, 0.01138, 0.8574, 0.01091, 0.857, 0.01118, 0.8555, 0.01259, 0.8556, 0.01201, 0.8573, 0.01066, 0.856, 0.01065, 0.856, 0.01118, 0.8555, 0.01091, 0.857, 0.01071, 0.8563, 0.01259, 0.8556, 0.01372, 0.8567, 0.01369, 0.8568, 0.01359, 0.8568, 0.01272, 0.8571, 0.01201, 0.8573, 0.01042, 0.854, 0.01041, 0.8539, 0.01044, 0.8536, 0.01054, 0.8529, 0.01101, 0.8543, 0.013, 0.8526, 0.01312, 0.8527, 0.01313, 0.8527, 0.01237, 0.854, 0.01154, 0.8525, 0.0122, 0.8526, 0.01094, 0.8525, 0.01154, 0.8525, 0.01237, 0.854, 0.01101, 0.8543, 0.01054, 0.8529, 0.009678, 0.8556, 0.009452, 0.8551, 0.009569, 0.8545, 0.01101, 0.8543, 0.01118, 0.8555, 0.01065, 0.856, 0.01065, 0.856, 0.0106, 0.856, 0.01031, 0.8558, 0.009678, 0.8556, 0.01118, 0.8555, 0.01323, 0.8528, 0.01369, 0.8534, 0.01402, 0.854, 0.01237, 0.854, 0.01313, 0.8527, 0.01424, 0.855, 0.0141, 0.8557, 0.0138, 0.8566, 0.01372, 0.8567, 0.01259, 0.8556, 0.01434, 0.8545, 0.01424, 0.855, 0.01259, 0.8556, 0.01237, 0.854, 0.01402, 0.854, 0.0288, 0.9723, 0.0288, 0.9721, 0.03211, 0.9721, 0.03211, 0.9723, 0.02617, 0.9035, 0.02617, 0.9005, 0.02774, 0.9005, 0.02773, 0.9035, 0.03211, 0.9655, 0.03211, 0.9657, 0.0288, 0.9657, 0.0288, 0.9655, 0.03228, 0.9721, 0.03211, 0.9721, 0.03211, 0.9657, 0.03229, 0.9657, 0.03926, 0.976, 0.03909, 0.976, 0.03908, 0.9727, 0.03925, 0.9727, 0.03908, 0.9725, 0.03908, 0.9727, 0.03263, 0.9727, 0.03263, 0.9725, 0.03103, 0.9054, 0.02798, 0.9054, 0.02798, 0.9038, 0.03103, 0.9038, 0.03246, 0.9727, 0.03263, 0.9727, 0.03263, 0.976, 0.03246, 0.976, 0.04484, 0.8313, 0.04443, 0.8323, 0.0438, 0.8322, 0.04408, 0.8309, 0.04324, 0.8307, 0.04317, 0.8321, 0.04253, 0.8321, 0.04239, 0.8308, 0.04158, 0.8311, 0.04188, 0.8321, 0.04118, 0.8322, 0.04088, 0.8317, 0.04542, 0.8319, 0.04509, 0.8324, 0.04443, 0.8323, 0.04484, 0.8313, 0.04408, 0.8309, 0.0438, 0.8322, 0.04317, 0.8321, 0.04324, 0.8307, 0.04239, 0.8308, 0.04253, 0.8321, 0.04188, 0.8321, 0.04158, 0.8311, 0.04088, 0.8317, 0.04118, 0.8322, 0.04038, 0.8324, 0.04584, 0.8327, 0.04509, 0.8324, 0.04542, 0.8319, 0.04509, 0.8324, 0.0451, 0.8329, 0.04447, 0.8331, 0.04443, 0.8323, 0.0438, 0.8322, 0.04385, 0.8333, 0.04311, 0.8335, 0.04317, 0.8321, 0.04253, 0.8321, 0.04239, 0.8333, 0.04175, 0.833, 0.04188, 0.8321, 0.04118, 0.8322, 0.04112, 0.8328, 0.04038, 0.8324, 0.04584, 0.8327, 0.0451, 0.8329, 0.04509, 0.8324, 0.04443, 0.8323, 0.04447, 0.8331, 0.04385, 0.8333, 0.0438, 0.8322, 0.04317, 0.8321, 0.04311, 0.8335, 0.04239, 0.8333, 0.04253, 0.8321, 0.04188, 0.8321, 0.04175, 0.833, 0.04112, 0.8328, 0.04118, 0.8322, 0.04239, 0.8333, 0.04164, 0.8343, 0.04118, 0.8338, 0.04175, 0.833, 0.04112, 0.8328, 0.04077, 0.8332, 0.04038, 0.8324, 0.04584, 0.8327, 0.0454, 0.8334, 0.0451, 0.8329, 0.04447, 0.8331, 0.04495, 0.8339, 0.04446, 0.8344, 0.04385, 0.8333, 0.04311, 0.8335, 0.04222, 0.8349, 0.04164, 0.8343, 0.04239, 0.8333, 0.04175, 0.833, 0.04118, 0.8338, 0.04077, 0.8332, 0.04112, 0.8328, 0.0451, 0.8329, 0.0454, 0.8334, 0.04495, 0.8339, 0.04447, 0.8331, 0.04385, 0.8333, 0.04446, 0.8344, 0.04392, 0.8349, 0.04311, 0.8335, 0.04584, 0.8327, 0.04597, 0.8335, 0.0454, 0.8334, 0.04495, 0.8339, 0.04586, 0.8344, 0.04556, 0.8352, 0.04446, 0.8344, 0.04222, 0.8349, 0.04077, 0.8359, 0.04037, 0.8351, 0.04164, 0.8343, 0.04118, 0.8338, 0.04014, 0.8342, 0.04017, 0.8333, 0.04077, 0.8332, 0.0454, 0.8334, 0.04597, 0.8335, 0.04586, 0.8344, 0.04495, 0.8339, 0.04446, 0.8344, 0.04556, 0.8352, 0.04514, 0.8358, 0.04392, 0.8349, 0.04164, 0.8343, 0.04037, 0.8351, 0.04014, 0.8342, 0.04118, 0.8338, 0.04077, 0.8332, 0.04017, 0.8333, 0.04038, 0.8324, 0.04239, 0.8308, 0.04255, 0.8286, 0.04324, 0.8307, 0.04556, 0.8352, 0.047, 0.8366, 0.04514, 0.8358, 0.04324, 0.8307, 0.04413, 0.8287, 0.04408, 0.8309, 0.04077, 0.8359, 0.03858, 0.8365, 0.04037, 0.8351, 0.04014, 0.8342, 0.03792, 0.8337, 0.04017, 0.8333, 0.04038, 0.8324, 0.03869, 0.8308, 0.04088, 0.8317, 0.04037, 0.8351, 0.0381, 0.8352, 0.04014, 0.8342, 0.04017, 0.8333, 0.03807, 0.8323, 0.04038, 0.8324, 0.04088, 0.8317, 0.03979, 0.8296, 0.04158, 0.8311, 0.04484, 0.8313, 0.04675, 0.8301, 0.04542, 0.8319, 0.04584, 0.8327, 0.04809, 0.8328, 0.04597, 0.8335, 0.04586, 0.8344, 0.04763, 0.8355, 0.04556, 0.8352, 0.04408, 0.8309, 0.04546, 0.8291, 0.04484, 0.8313, 0.04542, 0.8319, 0.04756, 0.8312, 0.04584, 0.8327, 0.04597, 0.8335, 0.04806, 0.8342, 0.04586, 0.8344, 0.04158, 0.8311, 0.04118, 0.8289, 0.04239, 0.8308, 0.02354, 0.8319, 0.02332, 0.8319, 0.02335, 0.8317, 0.0236, 0.8318, 0.02368, 0.8317, 0.02345, 0.8315, 0.02364, 0.8314, 0.02377, 0.8316, 0.02388, 0.8316, 0.02384, 0.8314, 0.02403, 0.8314, 0.02402, 0.8315, 0.02349, 0.8321, 0.02337, 0.8321, 0.02332, 0.8319, 0.02354, 0.8319, 0.0236, 0.8318, 0.02335, 0.8317, 0.02345, 0.8315, 0.02368, 0.8317, 0.02377, 0.8316, 0.02364, 0.8314, 0.02384, 0.8314, 0.02388, 0.8316, 0.02402, 0.8315, 0.02403, 0.8314, 0.02419, 0.8315, 0.02345, 0.8322, 0.02337, 0.8321, 0.02349, 0.8321, 0.02337, 0.8321, 0.02325, 0.8322, 0.02301, 0.832, 0.02332, 0.8319, 0.02335, 0.8317, 0.02253, 0.8316, 0.02066, 0.8285, 0.02345, 0.8315, 0.02364, 0.8314, 0.02361, 0.8303, 0.02404, 0.831, 0.02384, 0.8314, 0.02403, 0.8314, 0.02416, 0.8313, 0.02419, 0.8315, 0.02345, 0.8322, 0.02325, 0.8322, 0.02337, 0.8321, 0.02332, 0.8319, 0.02301, 0.832, 0.02253, 0.8316, 0.02335, 0.8317, 0.02345, 0.8315, 0.02066, 0.8285, 0.02361, 0.8303, 0.02364, 0.8314, 0.02384, 0.8314, 0.02404, 0.831, 0.02416, 0.8313, 0.02403, 0.8314, 0.02361, 0.8303, 0.02534, 0.8306, 0.02461, 0.8311, 0.02404, 0.831, 0.02416, 0.8313, 0.02436, 0.8314, 0.02419, 0.8315, 0.02345, 0.8322, 0.02329, 0.8324, 0.02325, 0.8322, 0.02301, 0.832, 0.02299, 0.8326, 0.02235, 0.8332, 0.02253, 0.8316, 0.02066, 0.8285, 0.02769, 0.8284, 0.02534, 0.8306, 0.02361, 0.8303, 0.02404, 0.831, 0.02461, 0.8311, 0.02436, 0.8314, 0.02416, 0.8313, 0.02325, 0.8322, 0.02329, 0.8324, 0.02299, 0.8326, 0.02301, 0.832, 0.02253, 0.8316, 0.02235, 0.8332, 0.02002, 0.8353, 0.02066, 0.8285, 0.02345, 0.8322, 0.02347, 0.8325, 0.02329, 0.8324, 0.02299, 0.8326, 0.0236, 0.8328, 0.02402, 0.8334, 0.02235, 0.8332, 0.02769, 0.8284, 0.02697, 0.8353, 0.02513, 0.8321, 0.02534, 0.8306, 0.02461, 0.8311, 0.02469, 0.8317, 0.02438, 0.8316, 0.02436, 0.8314, 0.02329, 0.8324, 0.02347, 0.8325, 0.0236, 0.8328, 0.02299, 0.8326, 0.02235, 0.8332, 0.02402, 0.8334, 0.02697, 0.8353, 0.02002, 0.8353, 0.02534, 0.8306, 0.02513, 0.8321, 0.02469, 0.8317, 0.02461, 0.8311, 0.02436, 0.8314, 0.02438, 0.8316, 0.02419, 0.8315, 0.02469, 0.8317, 0.02431, 0.8318, 0.02427, 0.8317, 0.02438, 0.8316, 0.02347, 0.8325, 0.02361, 0.8323, 0.0238, 0.8324, 0.0236, 0.8328, 0.02402, 0.8334, 0.02402, 0.8324, 0.0242, 0.8322, 0.02697, 0.8353, 0.02513, 0.8321, 0.0243, 0.832, 0.02431, 0.8318, 0.02469, 0.8317, 0.02438, 0.8316, 0.02427, 0.8317, 0.02419, 0.8315, 0.02345, 0.8322, 0.02361, 0.8323, 0.02347, 0.8325, 0.0236, 0.8328, 0.0238, 0.8324, 0.02402, 0.8324, 0.02402, 0.8334, 0.02697, 0.8353, 0.0242, 0.8322, 0.0243, 0.832, 0.02513, 0.8321, 0.02361, 0.8323, 0.02362, 0.8322, 0.02376, 0.8322, 0.0238, 0.8324, 0.02402, 0.8324, 0.02387, 0.8321, 0.02397, 0.832, 0.0242, 0.8322, 0.0243, 0.832, 0.02404, 0.8319, 0.0241, 0.8318, 0.02431, 0.8318, 0.02427, 0.8317, 0.02415, 0.8317, 0.02419, 0.8315, 0.02345, 0.8322, 0.02362, 0.8322, 0.02361, 0.8323, 0.0238, 0.8324, 0.02376, 0.8322, 0.02387, 0.8321, 0.02402, 0.8324, 0.0242, 0.8322, 0.02397, 0.832, 0.02404, 0.8319, 0.0243, 0.832, 0.02431, 0.8318, 0.0241, 0.8318, 0.02415, 0.8317, 0.02427, 0.8317, 0.02415, 0.8317, 0.02407, 0.8316, 0.02419, 0.8315, 0.02345, 0.8322, 0.02357, 0.8321, 0.02362, 0.8322, 0.02376, 0.8322, 0.02367, 0.832, 0.02375, 0.8319, 0.02387, 0.8321, 0.02397, 0.832, 0.02382, 0.8319, 0.0239, 0.8318, 0.02404, 0.8319, 0.0241, 0.8318, 0.02397, 0.8317, 0.02407, 0.8316, 0.02415, 0.8317, 0.02362, 0.8322, 0.02357, 0.8321, 0.02367, 0.832, 0.02376, 0.8322, 0.02387, 0.8321, 0.02375, 0.8319, 0.02382, 0.8319, 0.02397, 0.832, 0.02404, 0.8319, 0.0239, 0.8318, 0.02397, 0.8317, 0.0241, 0.8318, 0.02367, 0.832, 0.02354, 0.8319, 0.0236, 0.8318, 0.02375, 0.8319, 0.02382, 0.8319, 0.02368, 0.8317, 0.02377, 0.8316, 0.0239, 0.8318, 0.02397, 0.8317, 0.02388, 0.8316, 0.02402, 0.8315, 0.02407, 0.8316, 0.02357, 0.8321, 0.02349, 0.8321, 0.02354, 0.8319, 0.02367, 0.832, 0.02375, 0.8319, 0.0236, 0.8318, 0.02368, 0.8317, 0.02382, 0.8319, 0.0239, 0.8318, 0.02377, 0.8316, 0.02388, 0.8316, 0.02397, 0.8317, 0.02407, 0.8316, 0.02402, 0.8315, 0.02419, 0.8315, 0.02345, 0.8322, 0.02349, 0.8321, 0.02357, 0.8321, 0.0288, 0.976, 0.02531, 0.976, 0.02531, 0.9725, 0.0288, 0.9725, 0.0288, 0.9725, 0.02531, 0.9725, 0.02548, 0.9723, 0.0288, 0.9723, 0.02531, 0.976, 0.02514, 0.976, 0.02514, 0.9727, 0.02531, 0.9725, 0.01788, 0.9728, 0.01816, 0.9725, 0.01816, 0.976, 0.01788, 0.976, 0.02514, 0.9723, 0.02514, 0.9655, 0.02531, 0.9657, 0.02531, 0.9721, 0.02496, 0.9725, 0.01852, 0.9725, 0.01834, 0.9723, 0.02514, 0.9723, 0.03163, 0.9061, 0.03078, 0.9061, 0.03072, 0.9038, 0.03158, 0.9038, 0.03971, 0.9728, 0.03943, 0.9725, 0.03971, 0.9725, 0.01816, 0.9725, 0.01788, 0.9728, 0.01468, 0.9728, 0.01468, 0.9725, 0.03156, 0.9033, 0.03158, 0.9038, 0.03072, 0.9038, 0.03071, 0.9033, 0.02531, 0.9653, 0.0288, 0.9653, 0.0288, 0.9655, 0.02549, 0.9655, 0.01833, 0.976, 0.01816, 0.976, 0.01816, 0.9725, 0.01834, 0.9727, 0.0288, 0.9723, 0.02548, 0.9723, 0.02548, 0.9721, 0.0288, 0.9721, 0.02617, 0.9035, 0.0246, 0.9035, 0.0246, 0.9005, 0.02617, 0.9005, 0.02549, 0.9655, 0.0288, 0.9655, 0.0288, 0.9657, 0.02549, 0.9657, 0.02531, 0.9721, 0.02531, 0.9657, 0.02549, 0.9657, 0.02548, 0.9721, 0.01833, 0.976, 0.01834, 0.9727, 0.01852, 0.9727, 0.01851, 0.976, 0.01852, 0.9725, 0.02496, 0.9725, 0.02496, 0.9727, 0.01852, 0.9727, 0.02131, 0.9054, 0.02131, 0.9038, 0.02436, 0.9038, 0.02436, 0.9054, 0.02514, 0.9727, 0.02514, 0.976, 0.02496, 0.976, 0.02496, 0.9727, 0.01027, 0.9037, 0.01112, 0.9037, 0.01113, 0.9042, 0.01028, 0.9043, 0.01028, 0.9043, 0.01113, 0.9042, 0.01119, 0.9066, 0.01033, 0.9066, 0.00975, 0.9043, 0.01028, 0.9043, 0.01033, 0.9066, 0.009802, 0.9066, 0.01119, 0.9066, 0.0112, 0.9071, 0.01035, 0.9071, 0.01033, 0.9066, 0.03211, 0.9038, 0.03216, 0.9061, 0.03163, 0.9061, 0.03158, 0.9038, 0.01224, 0.976, 0.01224, 0.9728, 0.01468, 0.9728, 0.01468, 0.976, 0.03164, 0.9067, 0.03079, 0.9067, 0.03078, 0.9061, 0.03163, 0.9061])
me_cube.materials.append(mat_carry_vault_material)
me_cube.use_mirror_vertex_groups = False
me_cube.update()

# ---- objects
ob_mesh = bpy.data.objects.new('Mesh', me_cube)

# ---- transforms, parenting, visibility, modifiers, constraints
ob_mesh.location = (0.0, 0.0, 0.0)
ob_mesh.lock_rotations_4d = False
ob_mesh.empty_display_type = 'ARROWS'
ob_mesh.lineart.crease_threshold = 0.0

# ---- collection membership
col_collection.objects.link(ob_mesh)

# ---- scene / render settings (as saved in the file)
scene.frame_start = 1; scene.frame_end = 250; scene.frame_set(1)
scene.render.engine = 'BLENDER_EEVEE_NEXT'
scene.cycles.sampling_pattern = 'TABULATED_SOBOL'
scene.cycles.use_light_tree = False
scene.view_settings.view_transform = 'Filmic'
bpy.context.view_layer.update()

# ---- added for rendering (the .blend has no active camera and no usable light): camera, sun
cam_auto = bpy.data.cameras.new('AutoCamera')
cam_auto.lens = 50.0
cam_auto.sensor_width = 36.0
cam_auto.clip_end = 1000.0
ob_auto_camera = bpy.data.objects.new('AutoCamera', cam_auto)
scene.collection.objects.link(ob_auto_camera)
ob_auto_camera.location = (1.6386, -1.96017, 0.855305)
ob_auto_camera.rotation_euler = (1.09748, -7.21219e-08, 0.694738)
scene.camera = ob_auto_camera
light_auto_sun = bpy.data.lights.new('AutoSun', 'SUN')
light_auto_sun.energy = 3.0
light_auto_sun.angle = 0.0523599
ob_auto_sun = bpy.data.objects.new('AutoSun', light_auto_sun)
scene.collection.objects.link(ob_auto_sun)
ob_auto_sun.rotation_euler = (0.872665, 0.174533, 0.523599)
bpy.context.view_layer.update()
